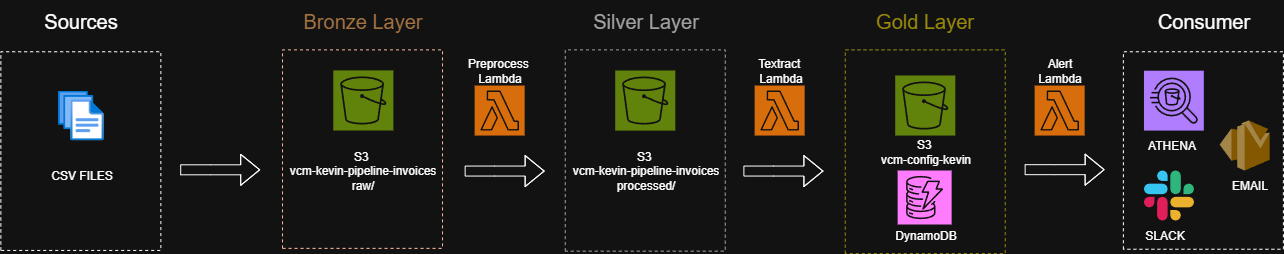

The diagram above was exported from draw.io. Its source (the exported page's mxGraphModel, read from the mxfile embedded in the PNG):
<mxGraphModel dx="1639" dy="844" grid="1" gridSize="10" guides="1" tooltips="1" connect="1" arrows="1" fold="1" page="1" pageScale="1" pageWidth="827" pageHeight="1169" math="0" shadow="0">
  <root>
    <mxCell id="0" />
    <mxCell id="1" parent="0" />
    <mxCell id="B0PsHuNPWB558USxsXhk-1" value="" style="rounded=0;whiteSpace=wrap;html=1;rotation=-90;fillColor=none;dashed=1;textShadow=0;labelPosition=right;verticalLabelPosition=top;align=left;verticalAlign=bottom;textDirection=vertical-rl;fontColor=light-dark(default, #c0c0c0);strokeColor=light-dark(#000000,#A1A1A1);" vertex="1" parent="1">
      <mxGeometry x="563.145" y="350" width="201.25" height="160" as="geometry" />
    </mxCell>
    <mxCell id="B0PsHuNPWB558USxsXhk-2" value="" style="rounded=0;whiteSpace=wrap;html=1;rotation=-90;fillColor=none;dashed=1;textShadow=0;labelPosition=right;verticalLabelPosition=top;align=left;verticalAlign=bottom;textDirection=vertical-rl;fontColor=#ffffff;strokeColor=#6D1F00;" vertex="1" parent="1">
      <mxGeometry x="281.775" y="348.63" width="198.51" height="160" as="geometry" />
    </mxCell>
    <mxCell id="B0PsHuNPWB558USxsXhk-3" value="" style="rounded=0;whiteSpace=wrap;html=1;rotation=-90;fillColor=none;dashed=1;textShadow=0;labelPosition=right;verticalLabelPosition=top;align=left;verticalAlign=bottom;textDirection=vertical-rl;" vertex="1" parent="1">
      <mxGeometry x="0.004999999999967031" y="350.59000000000003" width="198.69" height="160" as="geometry" />
    </mxCell>
    <mxCell id="B0PsHuNPWB558USxsXhk-4" value="" style="rounded=0;whiteSpace=wrap;html=1;rotation=-90;fillColor=none;dashed=1;textShadow=0;labelPosition=right;verticalLabelPosition=top;align=left;verticalAlign=bottom;textDirection=vertical-rl;strokeColor=light-dark(#000000,#98890A);" vertex="1" parent="1">
      <mxGeometry x="841.8950000000001" y="351.25" width="203.75" height="160" as="geometry" />
    </mxCell>
    <mxCell id="B0PsHuNPWB558USxsXhk-5" value="" style="rounded=0;whiteSpace=wrap;html=1;rotation=-90;fillColor=none;dashed=1;textShadow=0;labelPosition=right;verticalLabelPosition=top;align=left;verticalAlign=bottom;textDirection=vertical-rl;" vertex="1" parent="1">
      <mxGeometry x="1123.145" y="350" width="197.5" height="160" as="geometry" />
    </mxCell>
    <mxCell id="B0PsHuNPWB558USxsXhk-6" value="" style="shape=flexArrow;endArrow=classic;html=1;rounded=0;" edge="1" parent="1">
      <mxGeometry width="50" height="50" relative="1" as="geometry">
        <mxPoint x="198.69499999999996" y="449.30999999999995" as="sourcePoint" />
        <mxPoint x="278.69499999999994" y="449.30999999999995" as="targetPoint" />
        <Array as="points">
          <mxPoint x="228.69499999999996" y="449.30999999999995" />
        </Array>
      </mxGeometry>
    </mxCell>
    <mxCell id="B0PsHuNPWB558USxsXhk-7" value="&lt;font style=&quot;font-size: 20px;&quot;&gt;Sources&lt;/font&gt;" style="text;html=1;align=center;verticalAlign=middle;resizable=0;points=[];autosize=1;strokeColor=none;fillColor=none;" vertex="1" parent="1">
      <mxGeometry x="49.35499999999999" y="280" width="100" height="40" as="geometry" />
    </mxCell>
    <mxCell id="B0PsHuNPWB558USxsXhk-8" value="&lt;font style=&quot;font-size: 20px; color: light-dark(rgb(0, 0, 0), rgb(164, 115, 66));&quot;&gt;Bronze Layer&lt;/font&gt;" style="text;html=1;align=center;verticalAlign=middle;resizable=0;points=[];autosize=1;strokeColor=none;fillColor=none;" vertex="1" parent="1">
      <mxGeometry x="311.025" y="280" width="140" height="40" as="geometry" />
    </mxCell>
    <mxCell id="B0PsHuNPWB558USxsXhk-9" value="&lt;font style=&quot;font-size: 20px; color: light-dark(rgb(0, 0, 0), rgb(161, 161, 161));&quot;&gt;Silver Layer&lt;/font&gt;" style="text;html=1;align=center;verticalAlign=middle;resizable=0;points=[];autosize=1;strokeColor=none;fillColor=none;" vertex="1" parent="1">
      <mxGeometry x="598.775" y="280" width="130" height="40" as="geometry" />
    </mxCell>
    <mxCell id="B0PsHuNPWB558USxsXhk-10" value="&lt;font style=&quot;font-size: 20px; color: light-dark(rgb(0, 0, 0), rgb(152, 137, 10));&quot;&gt;Gold Layer&lt;/font&gt;" style="text;html=1;align=center;verticalAlign=middle;resizable=0;points=[];autosize=1;strokeColor=none;fillColor=none;" vertex="1" parent="1">
      <mxGeometry x="883.1450000000001" y="280" width="120" height="40" as="geometry" />
    </mxCell>
    <mxCell id="B0PsHuNPWB558USxsXhk-11" value="&lt;font style=&quot;font-size: 20px;&quot;&gt;Consumer&lt;/font&gt;" style="text;html=1;align=center;verticalAlign=middle;resizable=0;points=[];autosize=1;strokeColor=none;fillColor=none;" vertex="1" parent="1">
      <mxGeometry x="1161.895" y="280" width="120" height="40" as="geometry" />
    </mxCell>
    <mxCell id="B0PsHuNPWB558USxsXhk-12" value="" style="image;aspect=fixed;html=1;points=[];align=center;fontSize=12;image=img/lib/azure2/general/Files.svg;" vertex="1" parent="1">
      <mxGeometry x="76.49499999999998" y="370" width="45.71" height="50" as="geometry" />
    </mxCell>
    <mxCell id="B0PsHuNPWB558USxsXhk-13" value="" style="sketch=0;points=[[0,0,0],[0.25,0,0],[0.5,0,0],[0.75,0,0],[1,0,0],[0,1,0],[0.25,1,0],[0.5,1,0],[0.75,1,0],[1,1,0],[0,0.25,0],[0,0.5,0],[0,0.75,0],[1,0.25,0],[1,0.5,0],[1,0.75,0]];outlineConnect=0;fontColor=#232F3E;fillColor=#7AA116;strokeColor=#ffffff;dashed=0;verticalLabelPosition=bottom;verticalAlign=top;align=center;html=1;fontSize=12;fontStyle=0;aspect=fixed;shape=mxgraph.aws4.resourceIcon;resIcon=mxgraph.aws4.s3;" vertex="1" parent="1">
      <mxGeometry x="351.80499999999995" y="349.90999999999997" width="60.09" height="60.09" as="geometry" />
    </mxCell>
    <mxCell id="B0PsHuNPWB558USxsXhk-14" value="" style="sketch=0;points=[[0,0,0],[0.25,0,0],[0.5,0,0],[0.75,0,0],[1,0,0],[0,1,0],[0.25,1,0],[0.5,1,0],[0.75,1,0],[1,1,0],[0,0.25,0],[0,0.5,0],[0,0.75,0],[1,0.25,0],[1,0.5,0],[1,0.75,0]];outlineConnect=0;fontColor=#232F3E;fillColor=#8C4FFF;strokeColor=#ffffff;dashed=0;verticalLabelPosition=bottom;verticalAlign=top;align=center;html=1;fontSize=12;fontStyle=0;aspect=fixed;shape=mxgraph.aws4.resourceIcon;resIcon=mxgraph.aws4.athena;" vertex="1" parent="1">
      <mxGeometry x="1162.4649999999997" y="350.22" width="59.87" height="59.87" as="geometry" />
    </mxCell>
    <mxCell id="B0PsHuNPWB558USxsXhk-15" value="" style="sketch=0;points=[[0,0,0],[0.25,0,0],[0.5,0,0],[0.75,0,0],[1,0,0],[0,1,0],[0.25,1,0],[0.5,1,0],[0.75,1,0],[1,1,0],[0,0.25,0],[0,0.5,0],[0,0.75,0],[1,0.25,0],[1,0.5,0],[1,0.75,0]];outlineConnect=0;fontColor=#232F3E;fillColor=#7AA116;strokeColor=#ffffff;dashed=0;verticalLabelPosition=bottom;verticalAlign=top;align=center;html=1;fontSize=12;fontStyle=0;aspect=fixed;shape=mxgraph.aws4.resourceIcon;resIcon=mxgraph.aws4.s3;" vertex="1" parent="1">
      <mxGeometry x="633.725" y="350" width="60.09" height="60.09" as="geometry" />
    </mxCell>
    <mxCell id="B0PsHuNPWB558USxsXhk-16" value="" style="sketch=0;points=[[0,0,0],[0.25,0,0],[0.5,0,0],[0.75,0,0],[1,0,0],[0,1,0],[0.25,1,0],[0.5,1,0],[0.75,1,0],[1,1,0],[0,0.25,0],[0,0.5,0],[0,0.75,0],[1,0.25,0],[1,0.5,0],[1,0.75,0]];outlineConnect=0;fontColor=#232F3E;fillColor=#7AA116;strokeColor=#ffffff;dashed=0;verticalLabelPosition=bottom;verticalAlign=top;align=center;html=1;fontSize=12;fontStyle=0;aspect=fixed;shape=mxgraph.aws4.resourceIcon;resIcon=mxgraph.aws4.s3;" vertex="1" parent="1">
      <mxGeometry x="913.725" y="354.9599999999999" width="60.09" height="60.09" as="geometry" />
    </mxCell>
    <mxCell id="B0PsHuNPWB558USxsXhk-17" value="&lt;font&gt;ATHENA&lt;/font&gt;" style="text;html=1;align=center;verticalAlign=middle;resizable=0;points=[];autosize=1;strokeColor=none;fillColor=none;fontSize=12;" vertex="1" parent="1">
      <mxGeometry x="1155.395" y="410.09000000000003" width="70" height="30" as="geometry" />
    </mxCell>
    <mxCell id="B0PsHuNPWB558USxsXhk-18" value="&lt;font&gt;CSV FILES&lt;/font&gt;" style="text;html=1;align=center;verticalAlign=middle;resizable=0;points=[];autosize=1;strokeColor=none;fillColor=none;fontSize=12;" vertex="1" parent="1">
      <mxGeometry x="59.87499999999997" y="440.09000000000003" width="80" height="30" as="geometry" />
    </mxCell>
    <mxCell id="B0PsHuNPWB558USxsXhk-19" value="&lt;font&gt;S3&amp;nbsp;&lt;/font&gt;&lt;div&gt;&lt;font&gt;vcm-kevin-pipeline-invoices&lt;/font&gt;&lt;div&gt;&lt;font&gt;raw/&lt;/font&gt;&lt;/div&gt;&lt;/div&gt;" style="text;html=1;align=center;verticalAlign=middle;resizable=0;points=[];autosize=1;strokeColor=none;fillColor=none;fontSize=12;" vertex="1" parent="1">
      <mxGeometry x="296.025" y="420.0000000000001" width="170" height="60" as="geometry" />
    </mxCell>
    <mxCell id="B0PsHuNPWB558USxsXhk-20" value="&lt;font&gt;S3&amp;nbsp;&lt;/font&gt;&lt;div&gt;&lt;font&gt;vcm-kevin-pipeline-invoices&lt;/font&gt;&lt;div&gt;&lt;font&gt;processed/&lt;/font&gt;&lt;/div&gt;&lt;/div&gt;" style="text;html=1;align=center;verticalAlign=middle;resizable=0;points=[];autosize=1;strokeColor=none;fillColor=none;fontSize=12;" vertex="1" parent="1">
      <mxGeometry x="578.775" y="420" width="170" height="60" as="geometry" />
    </mxCell>
    <mxCell id="B0PsHuNPWB558USxsXhk-21" value="" style="sketch=0;points=[[0,0,0],[0.25,0,0],[0.5,0,0],[0.75,0,0],[1,0,0],[0,1,0],[0.25,1,0],[0.5,1,0],[0.75,1,0],[1,1,0],[0,0.25,0],[0,0.5,0],[0,0.75,0],[1,0.25,0],[1,0.5,0],[1,0.75,0]];outlineConnect=0;fontColor=#232F3E;fillColor=#C925D1;strokeColor=#ffffff;dashed=0;verticalLabelPosition=bottom;verticalAlign=top;align=center;html=1;fontSize=12;fontStyle=0;aspect=fixed;shape=mxgraph.aws4.resourceIcon;resIcon=mxgraph.aws4.dynamodb;" vertex="1" parent="1">
      <mxGeometry x="916.1450000000001" y="450.0000000000001" width="54" height="54" as="geometry" />
    </mxCell>
    <mxCell id="B0PsHuNPWB558USxsXhk-22" value="" style="shape=image;html=1;verticalAlign=top;verticalLabelPosition=bottom;labelBackgroundColor=#ffffff;imageAspect=0;aspect=fixed;image=https://icons.diagrams.net/icon-cache1/Social_Media-2937/1_Slack_colored_svg-1005.svg;fontSize=12;" vertex="1" parent="1">
      <mxGeometry x="1162.465" y="450" width="50" height="50" as="geometry" />
    </mxCell>
    <mxCell id="B0PsHuNPWB558USxsXhk-23" value="&lt;span&gt;SLACK&lt;/span&gt;" style="text;html=1;align=center;verticalAlign=middle;resizable=0;points=[];autosize=1;strokeColor=none;fillColor=none;fontSize=12;" vertex="1" parent="1">
      <mxGeometry x="1153.145" y="500" width="60" height="30" as="geometry" />
    </mxCell>
    <mxCell id="B0PsHuNPWB558USxsXhk-24" value="" style="shape=flexArrow;endArrow=classic;html=1;rounded=0;" edge="1" parent="1">
      <mxGeometry width="50" height="50" relative="1" as="geometry">
        <mxPoint x="483.145" y="450.55999999999995" as="sourcePoint" />
        <mxPoint x="563.145" y="450.55999999999995" as="targetPoint" />
        <Array as="points">
          <mxPoint x="513.145" y="450.55999999999995" />
        </Array>
      </mxGeometry>
    </mxCell>
    <mxCell id="B0PsHuNPWB558USxsXhk-25" value="" style="shape=flexArrow;endArrow=classic;html=1;rounded=0;" edge="1" parent="1">
      <mxGeometry width="50" height="50" relative="1" as="geometry">
        <mxPoint x="761.895" y="450.55999999999995" as="sourcePoint" />
        <mxPoint x="841.8950000000001" y="450.55999999999995" as="targetPoint" />
        <Array as="points">
          <mxPoint x="791.895" y="450.55999999999995" />
        </Array>
      </mxGeometry>
    </mxCell>
    <mxCell id="B0PsHuNPWB558USxsXhk-26" value="" style="outlineConnect=0;dashed=0;verticalLabelPosition=bottom;verticalAlign=top;align=center;html=1;shape=mxgraph.aws3.ses;fillColor=#D9A741;gradientColor=none;fontSize=12;" vertex="1" parent="1">
      <mxGeometry x="1238.145" y="400" width="50" height="50" as="geometry" />
    </mxCell>
    <mxCell id="B0PsHuNPWB558USxsXhk-27" value="" style="sketch=0;points=[[0,0,0],[0.25,0,0],[0.5,0,0],[0.75,0,0],[1,0,0],[0,1,0],[0.25,1,0],[0.5,1,0],[0.75,1,0],[1,1,0],[0,0.25,0],[0,0.5,0],[0,0.75,0],[1,0.25,0],[1,0.5,0],[1,0.75,0]];outlineConnect=0;fontColor=#232F3E;fillColor=#ED7100;strokeColor=#ffffff;dashed=0;verticalLabelPosition=bottom;verticalAlign=top;align=center;html=1;fontSize=12;fontStyle=0;aspect=fixed;shape=mxgraph.aws4.resourceIcon;resIcon=mxgraph.aws4.lambda;" vertex="1" parent="1">
      <mxGeometry x="493.145" y="365.04999999999995" width="50" height="50" as="geometry" />
    </mxCell>
    <mxCell id="B0PsHuNPWB558USxsXhk-28" value="" style="sketch=0;points=[[0,0,0],[0.25,0,0],[0.5,0,0],[0.75,0,0],[1,0,0],[0,1,0],[0.25,1,0],[0.5,1,0],[0.75,1,0],[1,1,0],[0,0.25,0],[0,0.5,0],[0,0.75,0],[1,0.25,0],[1,0.5,0],[1,0.75,0]];outlineConnect=0;fontColor=#232F3E;fillColor=#ED7100;strokeColor=#ffffff;dashed=0;verticalLabelPosition=bottom;verticalAlign=top;align=center;html=1;fontSize=12;fontStyle=0;aspect=fixed;shape=mxgraph.aws4.resourceIcon;resIcon=mxgraph.aws4.lambda;" vertex="1" parent="1">
      <mxGeometry x="773.145" y="365.04999999999995" width="50" height="50" as="geometry" />
    </mxCell>
    <mxCell id="B0PsHuNPWB558USxsXhk-29" value="" style="shape=flexArrow;endArrow=classic;html=1;rounded=0;" edge="1" parent="1">
      <mxGeometry width="50" height="50" relative="1" as="geometry">
        <mxPoint x="1043.145" y="449.16999999999996" as="sourcePoint" />
        <mxPoint x="1123.145" y="449.16999999999996" as="targetPoint" />
        <Array as="points">
          <mxPoint x="1073.145" y="449.16999999999996" />
        </Array>
      </mxGeometry>
    </mxCell>
    <mxCell id="B0PsHuNPWB558USxsXhk-30" value="&lt;span&gt;EMAIL&lt;/span&gt;" style="text;html=1;align=center;verticalAlign=middle;resizable=0;points=[];autosize=1;strokeColor=none;fillColor=none;fontSize=12;" vertex="1" parent="1">
      <mxGeometry x="1238.145" y="450" width="60" height="30" as="geometry" />
    </mxCell>
    <mxCell id="B0PsHuNPWB558USxsXhk-31" value="&lt;span&gt;DynamoDB&lt;/span&gt;" style="text;html=1;align=center;verticalAlign=middle;resizable=0;points=[];autosize=1;strokeColor=none;fillColor=none;fontSize=12;" vertex="1" parent="1">
      <mxGeometry x="903.765" y="500" width="80" height="30" as="geometry" />
    </mxCell>
    <mxCell id="B0PsHuNPWB558USxsXhk-32" value="&lt;font&gt;S3&amp;nbsp;&lt;/font&gt;&lt;div&gt;vcm-config-kevin&lt;/div&gt;" style="text;html=1;align=center;verticalAlign=middle;resizable=0;points=[];autosize=1;strokeColor=none;fillColor=none;fontSize=12;" vertex="1" parent="1">
      <mxGeometry x="888.765" y="411.25" width="110" height="40" as="geometry" />
    </mxCell>
    <mxCell id="B0PsHuNPWB558USxsXhk-33" value="" style="sketch=0;points=[[0,0,0],[0.25,0,0],[0.5,0,0],[0.75,0,0],[1,0,0],[0,1,0],[0.25,1,0],[0.5,1,0],[0.75,1,0],[1,1,0],[0,0.25,0],[0,0.5,0],[0,0.75,0],[1,0.25,0],[1,0.5,0],[1,0.75,0]];outlineConnect=0;fontColor=#232F3E;fillColor=#ED7100;strokeColor=#ffffff;dashed=0;verticalLabelPosition=bottom;verticalAlign=top;align=center;html=1;fontSize=12;fontStyle=0;aspect=fixed;shape=mxgraph.aws4.resourceIcon;resIcon=mxgraph.aws4.lambda;" vertex="1" parent="1">
      <mxGeometry x="1053.145" y="365.04999999999995" width="50" height="50" as="geometry" />
    </mxCell>
    <mxCell id="B0PsHuNPWB558USxsXhk-34" value="&lt;font&gt;Preprocess&amp;nbsp;&lt;/font&gt;&lt;div&gt;&lt;font&gt;Lambda&lt;/font&gt;&lt;/div&gt;" style="text;html=1;align=center;verticalAlign=middle;resizable=0;points=[];autosize=1;strokeColor=none;fillColor=none;fontSize=12;" vertex="1" parent="1">
      <mxGeometry x="473.145" y="330" width="90" height="40" as="geometry" />
    </mxCell>
    <mxCell id="B0PsHuNPWB558USxsXhk-35" value="&lt;font&gt;Textract&amp;nbsp;&lt;/font&gt;&lt;div&gt;&lt;font&gt;Lambda&lt;/font&gt;&lt;/div&gt;" style="text;html=1;align=center;verticalAlign=middle;resizable=0;points=[];autosize=1;strokeColor=none;fillColor=none;fontSize=12;" vertex="1" parent="1">
      <mxGeometry x="764.395" y="330" width="70" height="40" as="geometry" />
    </mxCell>
    <mxCell id="B0PsHuNPWB558USxsXhk-36" value="&lt;span&gt;Alert&lt;/span&gt;&lt;div&gt;&lt;span&gt;Lambda&lt;/span&gt;&lt;/div&gt;" style="text;html=1;align=center;verticalAlign=middle;resizable=0;points=[];autosize=1;strokeColor=none;fillColor=none;fontSize=12;" vertex="1" parent="1">
      <mxGeometry x="1043.145" y="330" width="70" height="40" as="geometry" />
    </mxCell>
  </root>
</mxGraphModel>